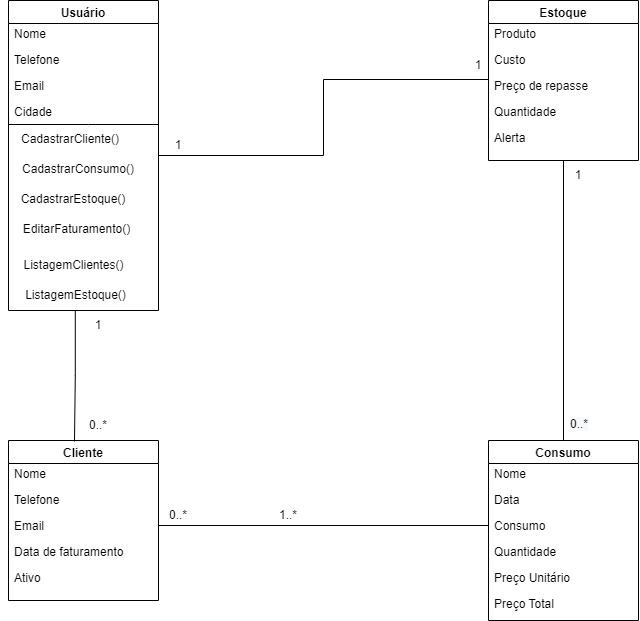

The diagram above was exported from draw.io. Its source (the exported page's mxGraphModel, read from the mxfile embedded in the PNG):
<mxGraphModel dx="2021" dy="795" grid="1" gridSize="10" guides="1" tooltips="1" connect="1" arrows="1" fold="1" page="1" pageScale="1" pageWidth="827" pageHeight="1169" math="0" shadow="0">
  <root>
    <mxCell id="WIyWlLk6GJQsqaUBKTNV-0" />
    <mxCell id="WIyWlLk6GJQsqaUBKTNV-1" parent="WIyWlLk6GJQsqaUBKTNV-0" />
    <mxCell id="BBQv9khiRcYhFolevOxb-68" style="edgeStyle=orthogonalEdgeStyle;rounded=0;orthogonalLoop=1;jettySize=auto;html=1;endArrow=none;endFill=0;entryX=0;entryY=0.269;entryDx=0;entryDy=0;entryPerimeter=0;" edge="1" parent="WIyWlLk6GJQsqaUBKTNV-1" source="BBQv9khiRcYhFolevOxb-8" target="BBQv9khiRcYhFolevOxb-54">
      <mxGeometry relative="1" as="geometry">
        <mxPoint x="500" y="160" as="targetPoint" />
      </mxGeometry>
    </mxCell>
    <mxCell id="BBQv9khiRcYhFolevOxb-8" value="Usuário" style="swimlane;" vertex="1" parent="WIyWlLk6GJQsqaUBKTNV-1">
      <mxGeometry x="40" y="80" width="150" height="310" as="geometry" />
    </mxCell>
    <mxCell id="BBQv9khiRcYhFolevOxb-17" value="Nome" style="text;align=left;verticalAlign=top;spacingLeft=4;spacingRight=4;overflow=hidden;rotatable=0;points=[[0,0.5],[1,0.5]];portConstraint=eastwest;" vertex="1" parent="BBQv9khiRcYhFolevOxb-8">
      <mxGeometry y="20" width="150" height="26" as="geometry" />
    </mxCell>
    <mxCell id="BBQv9khiRcYhFolevOxb-18" value="Telefone" style="text;align=left;verticalAlign=top;spacingLeft=4;spacingRight=4;overflow=hidden;rotatable=0;points=[[0,0.5],[1,0.5]];portConstraint=eastwest;rounded=0;shadow=0;html=0;" vertex="1" parent="BBQv9khiRcYhFolevOxb-8">
      <mxGeometry y="46" width="150" height="26" as="geometry" />
    </mxCell>
    <mxCell id="BBQv9khiRcYhFolevOxb-19" value="Email&#10;" style="text;align=left;verticalAlign=top;spacingLeft=4;spacingRight=4;overflow=hidden;rotatable=0;points=[[0,0.5],[1,0.5]];portConstraint=eastwest;rounded=0;shadow=0;html=0;" vertex="1" parent="BBQv9khiRcYhFolevOxb-8">
      <mxGeometry y="72" width="150" height="26" as="geometry" />
    </mxCell>
    <mxCell id="BBQv9khiRcYhFolevOxb-20" value="Cidade" style="text;align=left;verticalAlign=top;spacingLeft=4;spacingRight=4;overflow=hidden;rotatable=0;points=[[0,0.5],[1,0.5]];portConstraint=eastwest;rounded=0;shadow=0;html=0;" vertex="1" parent="BBQv9khiRcYhFolevOxb-8">
      <mxGeometry y="98" width="150" height="26" as="geometry" />
    </mxCell>
    <mxCell id="BBQv9khiRcYhFolevOxb-21" value="" style="endArrow=none;html=1;rounded=0;" edge="1" parent="BBQv9khiRcYhFolevOxb-8">
      <mxGeometry width="50" height="50" relative="1" as="geometry">
        <mxPoint y="124" as="sourcePoint" />
        <mxPoint x="150" y="124" as="targetPoint" />
        <Array as="points">
          <mxPoint x="80" y="124" />
        </Array>
      </mxGeometry>
    </mxCell>
    <mxCell id="BBQv9khiRcYhFolevOxb-22" value="CadastrarCliente()" style="text;html=1;strokeColor=none;fillColor=none;align=center;verticalAlign=middle;whiteSpace=wrap;rounded=0;" vertex="1" parent="BBQv9khiRcYhFolevOxb-8">
      <mxGeometry y="124" width="124" height="30" as="geometry" />
    </mxCell>
    <mxCell id="BBQv9khiRcYhFolevOxb-25" value="CadastrarConsumo()" style="text;html=1;strokeColor=none;fillColor=none;align=center;verticalAlign=middle;whiteSpace=wrap;rounded=0;" vertex="1" parent="BBQv9khiRcYhFolevOxb-8">
      <mxGeometry y="154" width="140" height="30" as="geometry" />
    </mxCell>
    <mxCell id="BBQv9khiRcYhFolevOxb-26" value="CadastrarEstoque()" style="text;html=1;strokeColor=none;fillColor=none;align=center;verticalAlign=middle;whiteSpace=wrap;rounded=0;" vertex="1" parent="BBQv9khiRcYhFolevOxb-8">
      <mxGeometry y="184" width="130" height="30" as="geometry" />
    </mxCell>
    <mxCell id="BBQv9khiRcYhFolevOxb-27" value="EditarFaturamento()" style="text;html=1;strokeColor=none;fillColor=none;align=center;verticalAlign=middle;whiteSpace=wrap;rounded=0;" vertex="1" parent="BBQv9khiRcYhFolevOxb-8">
      <mxGeometry x="-3" y="214" width="143" height="30" as="geometry" />
    </mxCell>
    <mxCell id="BBQv9khiRcYhFolevOxb-28" value="ListagemClientes()" style="text;html=1;strokeColor=none;fillColor=none;align=center;verticalAlign=middle;whiteSpace=wrap;rounded=0;" vertex="1" parent="BBQv9khiRcYhFolevOxb-8">
      <mxGeometry x="-8.25" y="250" width="146.5" height="30" as="geometry" />
    </mxCell>
    <mxCell id="BBQv9khiRcYhFolevOxb-29" value="ListagemEstoque()" style="text;html=1;strokeColor=none;fillColor=none;align=center;verticalAlign=middle;whiteSpace=wrap;rounded=0;" vertex="1" parent="BBQv9khiRcYhFolevOxb-8">
      <mxGeometry x="-6.5" y="280" width="146.5" height="30" as="geometry" />
    </mxCell>
    <mxCell id="BBQv9khiRcYhFolevOxb-31" value="Cliente" style="swimlane;" vertex="1" parent="WIyWlLk6GJQsqaUBKTNV-1">
      <mxGeometry x="40" y="520" width="150" height="160" as="geometry" />
    </mxCell>
    <mxCell id="BBQv9khiRcYhFolevOxb-32" value="Nome" style="text;align=left;verticalAlign=top;spacingLeft=4;spacingRight=4;overflow=hidden;rotatable=0;points=[[0,0.5],[1,0.5]];portConstraint=eastwest;" vertex="1" parent="BBQv9khiRcYhFolevOxb-31">
      <mxGeometry y="20" width="150" height="26" as="geometry" />
    </mxCell>
    <mxCell id="BBQv9khiRcYhFolevOxb-33" value="Telefone" style="text;align=left;verticalAlign=top;spacingLeft=4;spacingRight=4;overflow=hidden;rotatable=0;points=[[0,0.5],[1,0.5]];portConstraint=eastwest;rounded=0;shadow=0;html=0;" vertex="1" parent="BBQv9khiRcYhFolevOxb-31">
      <mxGeometry y="46" width="150" height="26" as="geometry" />
    </mxCell>
    <mxCell id="BBQv9khiRcYhFolevOxb-34" value="Email&#10;" style="text;align=left;verticalAlign=top;spacingLeft=4;spacingRight=4;overflow=hidden;rotatable=0;points=[[0,0.5],[1,0.5]];portConstraint=eastwest;rounded=0;shadow=0;html=0;" vertex="1" parent="BBQv9khiRcYhFolevOxb-31">
      <mxGeometry y="72" width="150" height="26" as="geometry" />
    </mxCell>
    <mxCell id="BBQv9khiRcYhFolevOxb-35" value="Data de faturamento" style="text;align=left;verticalAlign=top;spacingLeft=4;spacingRight=4;overflow=hidden;rotatable=0;points=[[0,0.5],[1,0.5]];portConstraint=eastwest;rounded=0;shadow=0;html=0;" vertex="1" parent="BBQv9khiRcYhFolevOxb-31">
      <mxGeometry y="98" width="150" height="26" as="geometry" />
    </mxCell>
    <mxCell id="BBQv9khiRcYhFolevOxb-43" value="Ativo" style="text;align=left;verticalAlign=top;spacingLeft=4;spacingRight=4;overflow=hidden;rotatable=0;points=[[0,0.5],[1,0.5]];portConstraint=eastwest;rounded=0;shadow=0;html=0;" vertex="1" parent="BBQv9khiRcYhFolevOxb-31">
      <mxGeometry y="124" width="150" height="26" as="geometry" />
    </mxCell>
    <mxCell id="BBQv9khiRcYhFolevOxb-44" value="Consumo" style="swimlane;" vertex="1" parent="WIyWlLk6GJQsqaUBKTNV-1">
      <mxGeometry x="520" y="520" width="150" height="180" as="geometry" />
    </mxCell>
    <mxCell id="BBQv9khiRcYhFolevOxb-45" value="Nome" style="text;align=left;verticalAlign=top;spacingLeft=4;spacingRight=4;overflow=hidden;rotatable=0;points=[[0,0.5],[1,0.5]];portConstraint=eastwest;" vertex="1" parent="BBQv9khiRcYhFolevOxb-44">
      <mxGeometry y="20" width="150" height="26" as="geometry" />
    </mxCell>
    <mxCell id="BBQv9khiRcYhFolevOxb-46" value="Data" style="text;align=left;verticalAlign=top;spacingLeft=4;spacingRight=4;overflow=hidden;rotatable=0;points=[[0,0.5],[1,0.5]];portConstraint=eastwest;rounded=0;shadow=0;html=0;" vertex="1" parent="BBQv9khiRcYhFolevOxb-44">
      <mxGeometry y="46" width="150" height="26" as="geometry" />
    </mxCell>
    <mxCell id="BBQv9khiRcYhFolevOxb-47" value="Consumo" style="text;align=left;verticalAlign=top;spacingLeft=4;spacingRight=4;overflow=hidden;rotatable=0;points=[[0,0.5],[1,0.5]];portConstraint=eastwest;rounded=0;shadow=0;html=0;" vertex="1" parent="BBQv9khiRcYhFolevOxb-44">
      <mxGeometry y="72" width="150" height="26" as="geometry" />
    </mxCell>
    <mxCell id="BBQv9khiRcYhFolevOxb-48" value="Quantidade" style="text;align=left;verticalAlign=top;spacingLeft=4;spacingRight=4;overflow=hidden;rotatable=0;points=[[0,0.5],[1,0.5]];portConstraint=eastwest;rounded=0;shadow=0;html=0;" vertex="1" parent="BBQv9khiRcYhFolevOxb-44">
      <mxGeometry y="98" width="150" height="26" as="geometry" />
    </mxCell>
    <mxCell id="BBQv9khiRcYhFolevOxb-49" value="Preço Unitário" style="text;align=left;verticalAlign=top;spacingLeft=4;spacingRight=4;overflow=hidden;rotatable=0;points=[[0,0.5],[1,0.5]];portConstraint=eastwest;rounded=0;shadow=0;html=0;" vertex="1" parent="BBQv9khiRcYhFolevOxb-44">
      <mxGeometry y="124" width="150" height="26" as="geometry" />
    </mxCell>
    <mxCell id="BBQv9khiRcYhFolevOxb-50" value="Preço Total" style="text;align=left;verticalAlign=top;spacingLeft=4;spacingRight=4;overflow=hidden;rotatable=0;points=[[0,0.5],[1,0.5]];portConstraint=eastwest;rounded=0;shadow=0;html=0;" vertex="1" parent="BBQv9khiRcYhFolevOxb-44">
      <mxGeometry y="150" width="150" height="26" as="geometry" />
    </mxCell>
    <mxCell id="BBQv9khiRcYhFolevOxb-72" style="edgeStyle=orthogonalEdgeStyle;rounded=0;orthogonalLoop=1;jettySize=auto;html=1;entryX=0.5;entryY=0;entryDx=0;entryDy=0;endArrow=none;endFill=0;" edge="1" parent="WIyWlLk6GJQsqaUBKTNV-1" source="BBQv9khiRcYhFolevOxb-51" target="BBQv9khiRcYhFolevOxb-44">
      <mxGeometry relative="1" as="geometry" />
    </mxCell>
    <mxCell id="BBQv9khiRcYhFolevOxb-51" value="Estoque" style="swimlane;" vertex="1" parent="WIyWlLk6GJQsqaUBKTNV-1">
      <mxGeometry x="520" y="80" width="150" height="160" as="geometry" />
    </mxCell>
    <mxCell id="BBQv9khiRcYhFolevOxb-52" value="Produto" style="text;align=left;verticalAlign=top;spacingLeft=4;spacingRight=4;overflow=hidden;rotatable=0;points=[[0,0.5],[1,0.5]];portConstraint=eastwest;" vertex="1" parent="BBQv9khiRcYhFolevOxb-51">
      <mxGeometry y="20" width="150" height="26" as="geometry" />
    </mxCell>
    <mxCell id="BBQv9khiRcYhFolevOxb-53" value="Custo" style="text;align=left;verticalAlign=top;spacingLeft=4;spacingRight=4;overflow=hidden;rotatable=0;points=[[0,0.5],[1,0.5]];portConstraint=eastwest;rounded=0;shadow=0;html=0;" vertex="1" parent="BBQv9khiRcYhFolevOxb-51">
      <mxGeometry y="46" width="150" height="26" as="geometry" />
    </mxCell>
    <mxCell id="BBQv9khiRcYhFolevOxb-54" value="Preço de repasse" style="text;align=left;verticalAlign=top;spacingLeft=4;spacingRight=4;overflow=hidden;rotatable=0;points=[[0,0.5],[1,0.5]];portConstraint=eastwest;rounded=0;shadow=0;html=0;" vertex="1" parent="BBQv9khiRcYhFolevOxb-51">
      <mxGeometry y="72" width="150" height="26" as="geometry" />
    </mxCell>
    <mxCell id="BBQv9khiRcYhFolevOxb-55" value="Quantidade" style="text;align=left;verticalAlign=top;spacingLeft=4;spacingRight=4;overflow=hidden;rotatable=0;points=[[0,0.5],[1,0.5]];portConstraint=eastwest;rounded=0;shadow=0;html=0;" vertex="1" parent="BBQv9khiRcYhFolevOxb-51">
      <mxGeometry y="98" width="150" height="26" as="geometry" />
    </mxCell>
    <mxCell id="BBQv9khiRcYhFolevOxb-56" value="Alerta" style="text;align=left;verticalAlign=top;spacingLeft=4;spacingRight=4;overflow=hidden;rotatable=0;points=[[0,0.5],[1,0.5]];portConstraint=eastwest;rounded=0;shadow=0;html=0;" vertex="1" parent="BBQv9khiRcYhFolevOxb-51">
      <mxGeometry y="124" width="150" height="26" as="geometry" />
    </mxCell>
    <mxCell id="BBQv9khiRcYhFolevOxb-58" style="edgeStyle=orthogonalEdgeStyle;rounded=0;orthogonalLoop=1;jettySize=auto;html=1;entryX=0.44;entryY=0.006;entryDx=0;entryDy=0;entryPerimeter=0;endArrow=none;endFill=0;" edge="1" parent="WIyWlLk6GJQsqaUBKTNV-1" source="BBQv9khiRcYhFolevOxb-29" target="BBQv9khiRcYhFolevOxb-31">
      <mxGeometry relative="1" as="geometry" />
    </mxCell>
    <mxCell id="BBQv9khiRcYhFolevOxb-59" value="0..*" style="text;html=1;strokeColor=none;fillColor=none;align=center;verticalAlign=middle;whiteSpace=wrap;rounded=0;" vertex="1" parent="WIyWlLk6GJQsqaUBKTNV-1">
      <mxGeometry x="100" y="490" width="60" height="30" as="geometry" />
    </mxCell>
    <mxCell id="BBQv9khiRcYhFolevOxb-60" value="1" style="text;html=1;strokeColor=none;fillColor=none;align=center;verticalAlign=middle;whiteSpace=wrap;rounded=0;" vertex="1" parent="WIyWlLk6GJQsqaUBKTNV-1">
      <mxGeometry x="100" y="390" width="60" height="30" as="geometry" />
    </mxCell>
    <mxCell id="BBQv9khiRcYhFolevOxb-61" style="edgeStyle=orthogonalEdgeStyle;rounded=0;orthogonalLoop=1;jettySize=auto;html=1;entryX=0;entryY=0.5;entryDx=0;entryDy=0;endArrow=none;endFill=0;" edge="1" parent="WIyWlLk6GJQsqaUBKTNV-1" source="BBQv9khiRcYhFolevOxb-34" target="BBQv9khiRcYhFolevOxb-47">
      <mxGeometry relative="1" as="geometry" />
    </mxCell>
    <mxCell id="BBQv9khiRcYhFolevOxb-62" value="0..*" style="text;html=1;strokeColor=none;fillColor=none;align=center;verticalAlign=middle;whiteSpace=wrap;rounded=0;" vertex="1" parent="WIyWlLk6GJQsqaUBKTNV-1">
      <mxGeometry x="180" y="580" width="60" height="30" as="geometry" />
    </mxCell>
    <mxCell id="BBQv9khiRcYhFolevOxb-63" value="1..*" style="text;html=1;strokeColor=none;fillColor=none;align=center;verticalAlign=middle;whiteSpace=wrap;rounded=0;" vertex="1" parent="WIyWlLk6GJQsqaUBKTNV-1">
      <mxGeometry x="290" y="580" width="60" height="30" as="geometry" />
    </mxCell>
    <mxCell id="BBQv9khiRcYhFolevOxb-69" value="1" style="text;html=1;strokeColor=none;fillColor=none;align=center;verticalAlign=middle;whiteSpace=wrap;rounded=0;" vertex="1" parent="WIyWlLk6GJQsqaUBKTNV-1">
      <mxGeometry x="180" y="210" width="60" height="30" as="geometry" />
    </mxCell>
    <mxCell id="BBQv9khiRcYhFolevOxb-70" value="1" style="text;html=1;strokeColor=none;fillColor=none;align=center;verticalAlign=middle;whiteSpace=wrap;rounded=0;" vertex="1" parent="WIyWlLk6GJQsqaUBKTNV-1">
      <mxGeometry x="480" y="130" width="60" height="30" as="geometry" />
    </mxCell>
    <mxCell id="BBQv9khiRcYhFolevOxb-73" value="1" style="text;html=1;strokeColor=none;fillColor=none;align=center;verticalAlign=middle;whiteSpace=wrap;rounded=0;" vertex="1" parent="WIyWlLk6GJQsqaUBKTNV-1">
      <mxGeometry x="580" y="240" width="60" height="30" as="geometry" />
    </mxCell>
    <mxCell id="BBQv9khiRcYhFolevOxb-74" value="&lt;span style=&quot;color: rgb(0, 0, 0); font-family: Helvetica; font-size: 12px; font-style: normal; font-variant-ligatures: normal; font-variant-caps: normal; font-weight: 400; letter-spacing: normal; orphans: 2; text-align: center; text-indent: 0px; text-transform: none; widows: 2; word-spacing: 0px; -webkit-text-stroke-width: 0px; background-color: rgb(248, 249, 250); text-decoration-thickness: initial; text-decoration-style: initial; text-decoration-color: initial; float: none; display: inline !important;&quot;&gt;0..*&lt;/span&gt;" style="text;whiteSpace=wrap;html=1;" vertex="1" parent="WIyWlLk6GJQsqaUBKTNV-1">
      <mxGeometry x="600" y="490" width="50" height="40" as="geometry" />
    </mxCell>
  </root>
</mxGraphModel>